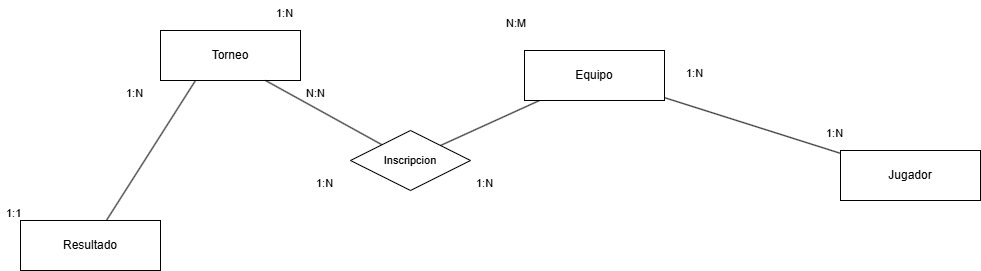

The diagram above was exported from draw.io. Its source (the exported page's mxGraphModel, read from the mxfile embedded in the PNG):
<mxGraphModel dx="1869" dy="562" grid="1" gridSize="10" guides="1" tooltips="1" connect="1" arrows="1" fold="1" page="1" pageScale="1" pageWidth="827" pageHeight="1169" math="0" shadow="0">
  <root>
    <mxCell id="0" />
    <mxCell id="1" parent="0" />
    <mxCell id="MdYuBq0zXACytMIYOvmp-5" edge="1" parent="1" source="MdYuBq0zXACytMIYOvmp-2" style="rounded=0;orthogonalLoop=1;jettySize=auto;html=1;endArrow=none;endFill=0;" target="MdYuBq0zXACytMIYOvmp-4" value="">
      <mxGeometry relative="1" as="geometry" />
    </mxCell>
    <mxCell id="MdYuBq0zXACytMIYOvmp-27" edge="1" parent="1" source="MdYuBq0zXACytMIYOvmp-2" style="edgeStyle=none;shape=connector;rounded=0;orthogonalLoop=1;jettySize=auto;html=1;entryX=1;entryY=0;entryDx=0;entryDy=0;strokeColor=default;align=center;verticalAlign=middle;fontFamily=Helvetica;fontSize=11;fontColor=default;labelBackgroundColor=default;endArrow=none;endFill=0;" target="MdYuBq0zXACytMIYOvmp-18">
      <mxGeometry relative="1" as="geometry" />
    </mxCell>
    <mxCell id="MdYuBq0zXACytMIYOvmp-2" parent="1" style="whiteSpace=wrap;html=1;align=center;" value="Equipo" vertex="1">
      <mxGeometry height="50" width="140" x="274" y="80" as="geometry" />
    </mxCell>
    <mxCell id="MdYuBq0zXACytMIYOvmp-4" parent="1" style="whiteSpace=wrap;html=1;align=center;" value="Jugador" vertex="1">
      <mxGeometry height="50" width="140" x="590" y="180" as="geometry" />
    </mxCell>
    <mxCell id="MdYuBq0zXACytMIYOvmp-6" parent="1" style="whiteSpace=wrap;html=1;align=center;" value="Torneo" vertex="1">
      <mxGeometry height="50" width="140" x="-90" y="60" as="geometry" />
    </mxCell>
    <mxCell id="MdYuBq0zXACytMIYOvmp-22" edge="1" parent="1" source="MdYuBq0zXACytMIYOvmp-8" style="edgeStyle=none;shape=connector;rounded=0;orthogonalLoop=1;jettySize=auto;html=1;entryX=0.25;entryY=1;entryDx=0;entryDy=0;strokeColor=default;align=center;verticalAlign=middle;fontFamily=Helvetica;fontSize=11;fontColor=default;labelBackgroundColor=default;endArrow=none;endFill=0;" target="MdYuBq0zXACytMIYOvmp-6">
      <mxGeometry relative="1" as="geometry" />
    </mxCell>
    <mxCell id="MdYuBq0zXACytMIYOvmp-8" parent="1" style="whiteSpace=wrap;html=1;align=center;" value="Resultado" vertex="1">
      <mxGeometry height="50" width="140" x="-230" y="250" as="geometry" />
    </mxCell>
    <mxCell id="MdYuBq0zXACytMIYOvmp-10" parent="1" style="text;strokeColor=none;fillColor=none;spacingLeft=4;spacingRight=4;overflow=hidden;rotatable=0;points=[[0,0.5],[1,0.5]];portConstraint=eastwest;fontSize=11;whiteSpace=wrap;html=1;fontFamily=Helvetica;fontColor=default;labelBackgroundColor=default;" value="1:N" vertex="1">
      <mxGeometry height="30" width="40" x="20" y="30" as="geometry" />
    </mxCell>
    <mxCell id="MdYuBq0zXACytMIYOvmp-11" parent="1" style="text;strokeColor=none;fillColor=none;spacingLeft=4;spacingRight=4;overflow=hidden;rotatable=0;points=[[0,0.5],[1,0.5]];portConstraint=eastwest;fontSize=11;whiteSpace=wrap;html=1;fontFamily=Helvetica;fontColor=default;labelBackgroundColor=default;" value="N:M" vertex="1">
      <mxGeometry height="30" width="40" x="250" y="40" as="geometry" />
    </mxCell>
    <mxCell id="MdYuBq0zXACytMIYOvmp-12" parent="1" style="text;strokeColor=none;fillColor=none;spacingLeft=4;spacingRight=4;overflow=hidden;rotatable=0;points=[[0,0.5],[1,0.5]];portConstraint=eastwest;fontSize=11;whiteSpace=wrap;html=1;fontFamily=Helvetica;fontColor=default;labelBackgroundColor=default;" value="1:N" vertex="1">
      <mxGeometry height="30" width="40" x="430" y="90" as="geometry" />
    </mxCell>
    <mxCell id="MdYuBq0zXACytMIYOvmp-13" parent="1" style="text;strokeColor=none;fillColor=none;spacingLeft=4;spacingRight=4;overflow=hidden;rotatable=0;points=[[0,0.5],[1,0.5]];portConstraint=eastwest;fontSize=11;whiteSpace=wrap;html=1;fontFamily=Helvetica;fontColor=default;labelBackgroundColor=default;" value="1:N" vertex="1">
      <mxGeometry height="30" width="40" x="570" y="150" as="geometry" />
    </mxCell>
    <mxCell id="MdYuBq0zXACytMIYOvmp-14" parent="1" style="text;strokeColor=none;fillColor=none;spacingLeft=4;spacingRight=4;overflow=hidden;rotatable=0;points=[[0,0.5],[1,0.5]];portConstraint=eastwest;fontSize=11;whiteSpace=wrap;html=1;fontFamily=Helvetica;fontColor=default;labelBackgroundColor=default;" value="1:N" vertex="1">
      <mxGeometry height="30" width="40" x="60" y="200" as="geometry" />
    </mxCell>
    <mxCell id="MdYuBq0zXACytMIYOvmp-15" parent="1" style="text;strokeColor=none;fillColor=none;spacingLeft=4;spacingRight=4;overflow=hidden;rotatable=0;points=[[0,0.5],[1,0.5]];portConstraint=eastwest;fontSize=11;whiteSpace=wrap;html=1;fontFamily=Helvetica;fontColor=default;labelBackgroundColor=default;" value="1:1" vertex="1">
      <mxGeometry height="30" width="40" x="-250" y="230" as="geometry" />
    </mxCell>
    <mxCell id="MdYuBq0zXACytMIYOvmp-19" edge="1" parent="1" source="MdYuBq0zXACytMIYOvmp-18" style="edgeStyle=none;shape=connector;rounded=0;orthogonalLoop=1;jettySize=auto;html=1;entryX=0.75;entryY=1;entryDx=0;entryDy=0;strokeColor=default;align=center;verticalAlign=middle;fontFamily=Helvetica;fontSize=11;fontColor=default;labelBackgroundColor=default;endArrow=none;endFill=0;" target="MdYuBq0zXACytMIYOvmp-6">
      <mxGeometry relative="1" as="geometry" />
    </mxCell>
    <mxCell id="MdYuBq0zXACytMIYOvmp-18" parent="1" style="shape=rhombus;perimeter=rhombusPerimeter;whiteSpace=wrap;html=1;align=center;fontFamily=Helvetica;fontSize=11;fontColor=default;labelBackgroundColor=default;" value="Inscripcion" vertex="1">
      <mxGeometry height="60" width="120" x="100" y="160" as="geometry" />
    </mxCell>
    <mxCell id="MdYuBq0zXACytMIYOvmp-21" parent="1" style="text;strokeColor=none;fillColor=none;spacingLeft=4;spacingRight=4;overflow=hidden;rotatable=0;points=[[0,0.5],[1,0.5]];portConstraint=eastwest;fontSize=11;whiteSpace=wrap;html=1;fontFamily=Helvetica;fontColor=default;labelBackgroundColor=default;" value="N:N" vertex="1">
      <mxGeometry height="30" width="40" x="50" y="110" as="geometry" />
    </mxCell>
    <mxCell id="MdYuBq0zXACytMIYOvmp-26" parent="1" style="text;strokeColor=none;fillColor=none;spacingLeft=4;spacingRight=4;overflow=hidden;rotatable=0;points=[[0,0.5],[1,0.5]];portConstraint=eastwest;fontSize=11;whiteSpace=wrap;html=1;fontFamily=Helvetica;fontColor=default;labelBackgroundColor=default;" value="1:N" vertex="1">
      <mxGeometry height="30" width="40" x="-130" y="110" as="geometry" />
    </mxCell>
    <mxCell id="MdYuBq0zXACytMIYOvmp-28" parent="1" style="text;strokeColor=none;fillColor=none;spacingLeft=4;spacingRight=4;overflow=hidden;rotatable=0;points=[[0,0.5],[1,0.5]];portConstraint=eastwest;fontSize=11;whiteSpace=wrap;html=1;fontFamily=Helvetica;fontColor=default;labelBackgroundColor=default;" value="1:N" vertex="1">
      <mxGeometry height="30" width="40" x="220" y="200" as="geometry" />
    </mxCell>
  </root>
</mxGraphModel>